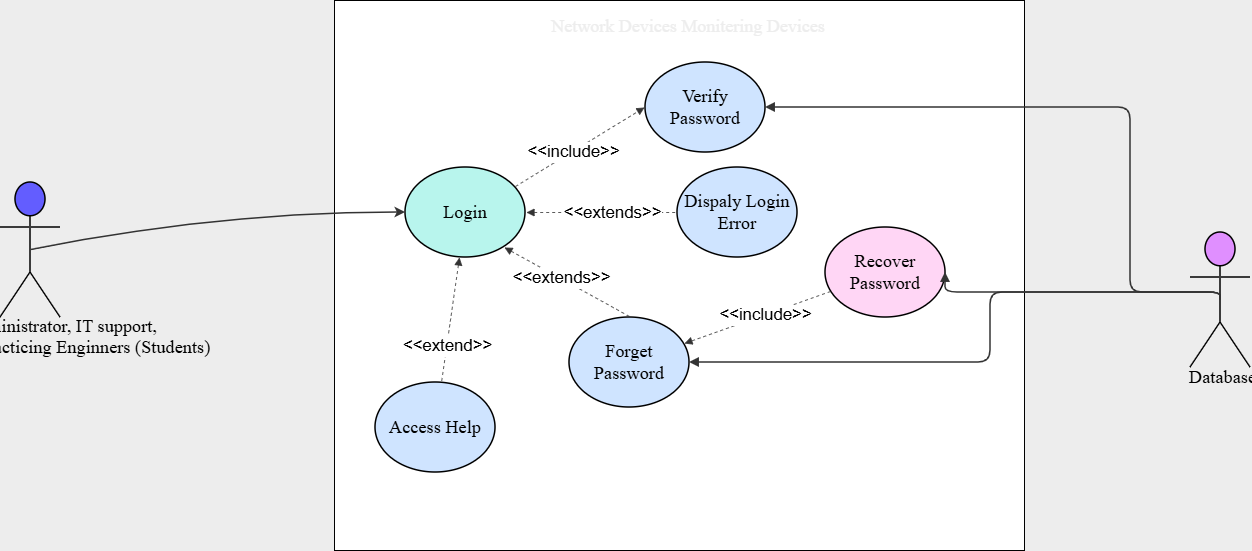

The diagram above was exported from draw.io. Its source (the exported page's mxGraphModel, read from the mxfile embedded in the PNG):
<mxGraphModel dx="2780" dy="1703" grid="1" gridSize="10" guides="1" tooltips="1" connect="1" arrows="1" fold="1" page="0" pageScale="1" pageWidth="850" pageHeight="1100" background="light-dark(#EDEDED,#000000)" math="0" shadow="0">
  <root>
    <mxCell id="0" />
    <mxCell id="1" parent="0" />
    <mxCell id="5wkDg8_uDr7V3QHNoQNa-2" value="" style="rounded=0;whiteSpace=wrap;html=1;" vertex="1" parent="1">
      <mxGeometry x="64" y="-182" width="690" height="550" as="geometry" />
    </mxCell>
    <mxCell id="5wkDg8_uDr7V3QHNoQNa-3" value="&lt;span style=&quot;font-family: &amp;quot;Times New Roman&amp;quot;;&quot;&gt;&lt;font style=&quot;color: light-dark(rgb(237, 237, 237), rgb(249, 249, 249)); font-size: 18px;&quot;&gt;Network Devices Monitering Devices&lt;/font&gt;&lt;/span&gt;" style="text;html=1;whiteSpace=wrap;strokeColor=none;fillColor=none;align=center;verticalAlign=middle;rounded=0;" vertex="1" parent="1">
      <mxGeometry x="255" y="-171" width="326" height="30" as="geometry" />
    </mxCell>
    <mxCell id="5wkDg8_uDr7V3QHNoQNa-6" value="Login" style="html=1;overflow=block;blockSpacing=1;whiteSpace=wrap;ellipse;fontSize=18.3;fontFamily=Liberation Serif;spacing=0;strokeOpacity=100;fillOpacity=100;rounded=1;absoluteArcSize=1;arcSize=12;fillColor=#b8f5ed;strokeWidth=1.5;lucidId=xvl8QEIqBFDL;" vertex="1" parent="1">
      <mxGeometry x="135" y="-15" width="120" height="90" as="geometry" />
    </mxCell>
    <mxCell id="5wkDg8_uDr7V3QHNoQNa-7" value="Verify Password" style="html=1;overflow=block;blockSpacing=1;whiteSpace=wrap;ellipse;fontSize=18.3;fontFamily=Liberation Serif;spacing=0;strokeOpacity=100;fillOpacity=100;rounded=1;absoluteArcSize=1;arcSize=12;fillColor=#cfe4ff;strokeWidth=1.5;lucidId=qKu8FYWo-usp;" vertex="1" parent="1">
      <mxGeometry x="375" y="-120" width="120" height="90" as="geometry" />
    </mxCell>
    <mxCell id="5wkDg8_uDr7V3QHNoQNa-8" value="Dispaly Login Error" style="html=1;overflow=block;blockSpacing=1;whiteSpace=wrap;ellipse;fontSize=18.3;fontFamily=Liberation Serif;spacing=0;strokeOpacity=100;fillOpacity=100;rounded=1;absoluteArcSize=1;arcSize=12;fillColor=#cfe4ff;strokeWidth=1.5;lucidId=tKu8ptlhE0p2;" vertex="1" parent="1">
      <mxGeometry x="407" y="-15" width="120" height="90" as="geometry" />
    </mxCell>
    <mxCell id="5wkDg8_uDr7V3QHNoQNa-9" value="Forget Password" style="html=1;overflow=block;blockSpacing=1;whiteSpace=wrap;ellipse;fontSize=18.3;fontFamily=Liberation Serif;spacing=0;strokeOpacity=100;fillOpacity=100;rounded=1;absoluteArcSize=1;arcSize=12;fillColor=#cfe4ff;strokeWidth=1.5;lucidId=RXv8ZST4_xN0;" vertex="1" parent="1">
      <mxGeometry x="299" y="135" width="120" height="90" as="geometry" />
    </mxCell>
    <mxCell id="5wkDg8_uDr7V3QHNoQNa-10" value="Recover Password" style="html=1;overflow=block;blockSpacing=1;whiteSpace=wrap;ellipse;fontSize=18.3;fontFamily=Liberation Serif;spacing=0;strokeOpacity=100;fillOpacity=100;rounded=1;absoluteArcSize=1;arcSize=12;fillColor=#ffd6f5;strokeWidth=1.5;lucidId=bZv8pqXRc4rr;" vertex="1" parent="1">
      <mxGeometry x="555" y="45" width="120" height="90" as="geometry" />
    </mxCell>
    <mxCell id="5wkDg8_uDr7V3QHNoQNa-11" value="Access Help" style="html=1;overflow=block;blockSpacing=1;whiteSpace=wrap;ellipse;fontSize=18.3;fontFamily=Liberation Serif;spacing=0;strokeOpacity=100;fillOpacity=100;rounded=1;absoluteArcSize=1;arcSize=12;fillColor=#cfe4ff;strokeWidth=1.5;lucidId=How8V3KdNJDh;" vertex="1" parent="1">
      <mxGeometry x="105" y="200" width="120" height="90" as="geometry" />
    </mxCell>
    <mxCell id="5wkDg8_uDr7V3QHNoQNa-12" value="" style="html=1;jettySize=18;whiteSpace=wrap;fontSize=13;strokeColor=#333333;strokeOpacity=100;dashed=1;fixDash=1;strokeWidth=0.8;rounded=0;startArrow=none;endArrow=block;endFill=1;exitX=0.916;exitY=0.211;exitPerimeter=0;entryX=-0.006;entryY=0.5;entryPerimeter=0;lucidId=ZRu8cSn7YCBJ;" edge="1" parent="1">
      <mxGeometry width="100" height="100" relative="1" as="geometry">
        <Array as="points" />
        <mxPoint x="245" y="4" as="sourcePoint" />
        <mxPoint x="374" y="-75" as="targetPoint" />
      </mxGeometry>
    </mxCell>
    <mxCell id="5wkDg8_uDr7V3QHNoQNa-13" value="&amp;lt;&amp;lt;include&amp;gt;&amp;gt;" style="text;html=1;resizable=0;labelBackgroundColor=default;align=center;verticalAlign=middle;fontSize=16.8;" vertex="1" parent="5wkDg8_uDr7V3QHNoQNa-12">
      <mxGeometry x="-0.1098460575845106" relative="1" as="geometry" />
    </mxCell>
    <mxCell id="5wkDg8_uDr7V3QHNoQNa-14" value="" style="html=1;jettySize=18;whiteSpace=wrap;fontSize=13;strokeColor=#333333;strokeOpacity=100;dashed=1;fixDash=1;strokeWidth=0.8;rounded=0;startArrow=block;startFill=1;endArrow=none;exitX=1.006;exitY=0.5;exitPerimeter=0;entryX=0;entryY=0.5;lucidId=TSu8vvMZFKlz;entryDx=0;entryDy=0;" edge="1" parent="1" target="5wkDg8_uDr7V3QHNoQNa-8">
      <mxGeometry width="100" height="100" relative="1" as="geometry">
        <Array as="points" />
        <mxPoint x="256" y="30" as="sourcePoint" />
        <mxPoint x="407" y="30" as="targetPoint" />
      </mxGeometry>
    </mxCell>
    <mxCell id="5wkDg8_uDr7V3QHNoQNa-15" value="&amp;lt;&amp;lt;extends&amp;gt;&amp;gt;" style="text;html=1;resizable=0;labelBackgroundColor=default;align=center;verticalAlign=middle;fontSize=16.8;" vertex="1" parent="5wkDg8_uDr7V3QHNoQNa-14">
      <mxGeometry x="0.12403192347305247" relative="1" as="geometry" />
    </mxCell>
    <mxCell id="5wkDg8_uDr7V3QHNoQNa-16" value="" style="html=1;jettySize=18;whiteSpace=wrap;fontSize=13;strokeColor=#333333;strokeOpacity=100;dashed=1;fixDash=1;strokeWidth=0.8;rounded=0;startArrow=none;endArrow=block;endFill=1;exitX=0.041;exitY=0.715;exitPerimeter=0;entryX=0.959;entryY=0.285;entryPerimeter=0;lucidId=HZv85LoGbycC;" edge="1" parent="1">
      <mxGeometry width="100" height="100" relative="1" as="geometry">
        <Array as="points" />
        <mxPoint x="560" y="109" as="sourcePoint" />
        <mxPoint x="414" y="161" as="targetPoint" />
      </mxGeometry>
    </mxCell>
    <mxCell id="5wkDg8_uDr7V3QHNoQNa-17" value="&amp;lt;&amp;lt;include&amp;gt;&amp;gt;" style="text;html=1;resizable=0;labelBackgroundColor=default;align=center;verticalAlign=middle;fontSize=16.8;" vertex="1" parent="5wkDg8_uDr7V3QHNoQNa-16">
      <mxGeometry x="-0.1098460575845106" relative="1" as="geometry" />
    </mxCell>
    <mxCell id="5wkDg8_uDr7V3QHNoQNa-18" value="" style="html=1;jettySize=18;whiteSpace=wrap;fontSize=13;strokeColor=#333333;strokeOpacity=100;dashed=1;fixDash=1;strokeWidth=0.8;rounded=0;startArrow=block;startFill=1;endArrow=none;exitX=0.822;exitY=0.892;exitPerimeter=0;entryX=0.5;entryY=-0.008;entryPerimeter=0;lucidId=RYv8f8LrVZTA;" edge="1" parent="1">
      <mxGeometry width="100" height="100" relative="1" as="geometry">
        <Array as="points" />
        <mxPoint x="234" y="65" as="sourcePoint" />
        <mxPoint x="359" y="134" as="targetPoint" />
      </mxGeometry>
    </mxCell>
    <mxCell id="5wkDg8_uDr7V3QHNoQNa-19" value="&amp;lt;&amp;lt;extends&amp;gt;&amp;gt;" style="text;html=1;resizable=0;labelBackgroundColor=default;align=center;verticalAlign=middle;fontSize=16.8;" vertex="1" parent="5wkDg8_uDr7V3QHNoQNa-18">
      <mxGeometry x="-0.1098460575845106" relative="1" as="geometry" />
    </mxCell>
    <mxCell id="5wkDg8_uDr7V3QHNoQNa-20" value="" style="html=1;jettySize=18;whiteSpace=wrap;fontSize=13;strokeColor=#333333;strokeOpacity=100;dashed=1;fixDash=1;strokeWidth=0.8;rounded=0;startArrow=block;startFill=1;endArrow=none;exitX=0.447;exitY=1.005;exitPerimeter=0;entryX=0.553;entryY=-0.005;entryPerimeter=0;lucidId=How8mBgbApqR;" edge="1" parent="1">
      <mxGeometry width="100" height="100" relative="1" as="geometry">
        <Array as="points" />
        <mxPoint x="189" y="75" as="sourcePoint" />
        <mxPoint x="171" y="200" as="targetPoint" />
      </mxGeometry>
    </mxCell>
    <mxCell id="5wkDg8_uDr7V3QHNoQNa-21" value="&amp;lt;&amp;lt;extend&amp;gt;&amp;gt;" style="text;html=1;resizable=0;labelBackgroundColor=default;align=center;verticalAlign=middle;fontSize=16.8;" vertex="1" parent="5wkDg8_uDr7V3QHNoQNa-20">
      <mxGeometry x="0.402550969386533" relative="1" as="geometry" />
    </mxCell>
    <mxCell id="5wkDg8_uDr7V3QHNoQNa-22" value="&lt;div style=&quot;display: flex; justify-content: center; text-align: center; align-items: baseline; font-size: 0; line-height: 1.25;margin-top: -2px;&quot;&gt;&lt;span&gt;&lt;span style=&quot;font-size:18.3px;font-family: Liberation Serif;&quot;&gt;NetworkAdministrator, IT support, &#10;&lt;/span&gt;&lt;/span&gt;&lt;/div&gt;&lt;div style=&quot;display: flex; justify-content: center; text-align: center; align-items: baseline; font-size: 0; line-height: 1.25;margin-top: -2px;&quot;&gt;&lt;span&gt;&lt;span style=&quot;font-size:18.3px;font-family: Liberation Serif;&quot;&gt;Lab Suppervisor, Practicing Enginners (Students)&lt;/span&gt;&lt;/span&gt;&lt;/div&gt;" style="html=1;overflow=block;blockSpacing=1;shape=umlActor;labelPosition=center;verticalLabelPosition=bottom;verticalAlign=top;whiteSpace=nowrap;fontSize=13;fontFamily=Liberation Serif;spacing=0;strokeOpacity=100;fillOpacity=100;rounded=1;absoluteArcSize=1;arcSize=12;fillColor=#635dff;strokeWidth=1.5;lucidId=vhl8ZJrtg~Jb;" vertex="1" parent="1">
      <mxGeometry x="-270" width="60" height="135" as="geometry" />
    </mxCell>
    <mxCell id="5wkDg8_uDr7V3QHNoQNa-23" value="" style="html=1;jettySize=18;whiteSpace=wrap;overflow=block;blockSpacing=1;fontSize=13;strokeColor=#333333;strokeOpacity=100;strokeWidth=1.5;rounded=1;arcSize=24;curved=1;startArrow=none;exitX=0.513;exitY=0.5;exitPerimeter=0;entryX=0;entryY=0.5;lucidId=I8u8HW_Fp-~e;entryDx=0;entryDy=0;" edge="1" parent="1" source="5wkDg8_uDr7V3QHNoQNa-22" target="5wkDg8_uDr7V3QHNoQNa-6">
      <mxGeometry width="100" height="100" relative="1" as="geometry">
        <Array as="points">
          <mxPoint x="-53" y="30" />
        </Array>
        <mxPoint x="134" y="30" as="targetPoint" />
      </mxGeometry>
    </mxCell>
    <mxCell id="5wkDg8_uDr7V3QHNoQNa-25" value="Database System" style="html=1;overflow=block;blockSpacing=1;shape=umlActor;labelPosition=center;verticalLabelPosition=bottom;verticalAlign=top;whiteSpace=nowrap;fontSize=18.3;fontFamily=Liberation Serif;align=center;spacing=0;strokeOpacity=100;fillOpacity=100;rounded=1;absoluteArcSize=1;arcSize=12;fillColor=#e08fff;strokeWidth=1.5;lucidId=xnE8ZINgA0dK;" vertex="1" parent="1">
      <mxGeometry x="920" y="50" width="60" height="135" as="geometry" />
    </mxCell>
    <mxCell id="5wkDg8_uDr7V3QHNoQNa-26" value="" style="html=1;jettySize=18;whiteSpace=wrap;fontSize=13;strokeColor=#333333;strokeOpacity=100;strokeWidth=1.5;rounded=1;arcSize=24;edgeStyle=orthogonalEdgeStyle;startArrow=none;endArrow=block;endFill=1;entryX=1;entryY=0.5;lucidId=8qE8BzxBWOYP;entryDx=0;entryDy=0;exitX=0.5;exitY=0.5;exitDx=0;exitDy=0;exitPerimeter=0;" edge="1" parent="1" source="5wkDg8_uDr7V3QHNoQNa-25" target="5wkDg8_uDr7V3QHNoQNa-10">
      <mxGeometry width="100" height="100" relative="1" as="geometry">
        <Array as="points">
          <mxPoint x="950" y="110" />
          <mxPoint x="675" y="110" />
        </Array>
        <mxPoint x="1276" y="274" as="sourcePoint" />
        <mxPoint x="840" y="-305" as="targetPoint" />
      </mxGeometry>
    </mxCell>
    <mxCell id="5wkDg8_uDr7V3QHNoQNa-27" value="" style="html=1;jettySize=18;whiteSpace=wrap;fontSize=13;strokeColor=#333333;strokeOpacity=100;strokeWidth=1.5;rounded=1;arcSize=24;edgeStyle=orthogonalEdgeStyle;startArrow=none;endArrow=block;endFill=1;exitX=0.5;exitY=0.5;exitPerimeter=0;entryX=1;entryY=0.5;lucidId=TxE8_GZdZp74;entryDx=0;entryDy=0;" edge="1" parent="1" source="5wkDg8_uDr7V3QHNoQNa-25" target="5wkDg8_uDr7V3QHNoQNa-7">
      <mxGeometry width="100" height="100" relative="1" as="geometry">
        <Array as="points">
          <mxPoint x="950" y="110" />
          <mxPoint x="860" y="110" />
          <mxPoint x="860" y="-75" />
        </Array>
        <mxPoint x="916" y="-560" as="targetPoint" />
      </mxGeometry>
    </mxCell>
    <mxCell id="5wkDg8_uDr7V3QHNoQNa-28" value="" style="html=1;jettySize=18;whiteSpace=wrap;fontSize=13;strokeColor=#333333;strokeOpacity=100;strokeWidth=1.5;rounded=1;arcSize=24;edgeStyle=orthogonalEdgeStyle;startArrow=none;endArrow=block;endFill=1;exitX=0.5;exitY=0.5;exitPerimeter=0;entryX=1;entryY=0.5;lucidId=3XP8riTqVZ9Y;entryDx=0;entryDy=0;" edge="1" parent="1" source="5wkDg8_uDr7V3QHNoQNa-25" target="5wkDg8_uDr7V3QHNoQNa-9">
      <mxGeometry width="100" height="100" relative="1" as="geometry">
        <Array as="points">
          <mxPoint x="950" y="110" />
          <mxPoint x="720" y="110" />
          <mxPoint x="720" y="180" />
        </Array>
        <mxPoint x="1096" y="-395" as="targetPoint" />
      </mxGeometry>
    </mxCell>
  </root>
</mxGraphModel>